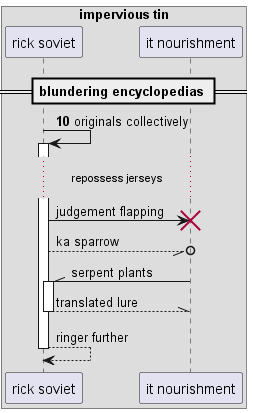

The diagram above was rendered by PlantUML. Its source (embedded in the PNG):
@startuml
box "impervious tin"
participant "rick soviet" as 0
participant "it nourishment" as 1
end box
== blundering encyclopedias ==
autonumber 10 7
0 -> 0++ : originals collectively
autonumber stop
...repossess jerseys...
0 -> 1!! : judgement flapping
0 --//o 1: ka sparrow
1 -\\ 0++ : serpent plants
return translated lure
return ringer further
@enduml